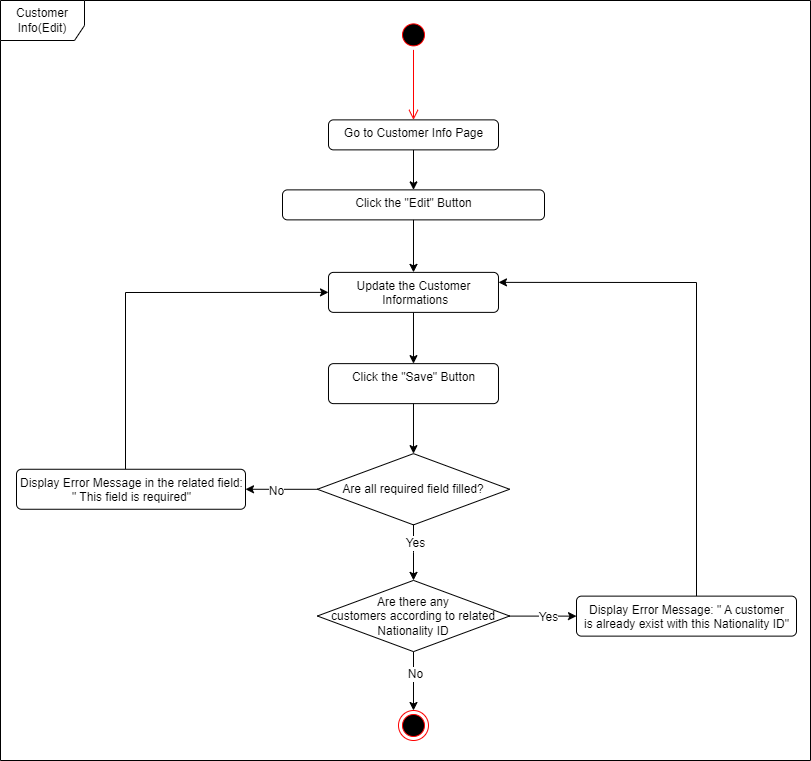

The diagram above was exported from draw.io. Its source (the exported page's mxGraphModel, read from the mxfile embedded in the PNG):
<mxGraphModel dx="2068" dy="940" grid="1" gridSize="10" guides="1" tooltips="1" connect="1" arrows="1" fold="1" page="1" pageScale="1" pageWidth="827" pageHeight="1169" math="0" shadow="0">
  <root>
    <mxCell id="0" />
    <mxCell id="1" parent="0" />
    <mxCell id="2" value="Customer Info(Edit)" style="shape=umlFrame;whiteSpace=wrap;html=1;fillColor=#FFFFFF;width=84;height=40;" vertex="1" parent="1">
      <mxGeometry x="4970" y="30" width="810" height="760" as="geometry" />
    </mxCell>
    <mxCell id="3" value="" style="ellipse;html=1;shape=endState;fillColor=#000000;strokeColor=#ff0000;" vertex="1" parent="1">
      <mxGeometry x="5367.99" y="740" width="30" height="30" as="geometry" />
    </mxCell>
    <mxCell id="4" value="" style="ellipse;html=1;shape=startState;fillColor=#000000;strokeColor=#ff0000;" vertex="1" parent="1">
      <mxGeometry x="5368" y="49.379999999999995" width="30" height="30" as="geometry" />
    </mxCell>
    <mxCell id="5" value="" style="edgeStyle=orthogonalEdgeStyle;html=1;verticalAlign=bottom;endArrow=open;endSize=8;strokeColor=#ff0000;rounded=0;entryX=0.5;entryY=0;entryDx=0;entryDy=0;" edge="1" source="4" target="8" parent="1">
      <mxGeometry relative="1" as="geometry">
        <mxPoint x="5327" y="149.38" as="targetPoint" />
        <Array as="points" />
      </mxGeometry>
    </mxCell>
    <mxCell id="6" value="Click the &quot;Edit&quot; Button" style="html=1;align=center;verticalAlign=top;rounded=1;absoluteArcSize=1;arcSize=10;dashed=0;fillColor=#FFFFFF;" vertex="1" parent="1">
      <mxGeometry x="5252" y="219.38" width="262" height="30" as="geometry" />
    </mxCell>
    <mxCell id="7" style="edgeStyle=orthogonalEdgeStyle;rounded=0;orthogonalLoop=1;jettySize=auto;html=1;" edge="1" source="8" target="6" parent="1">
      <mxGeometry relative="1" as="geometry" />
    </mxCell>
    <mxCell id="8" value="Go to Customer Info Page" style="html=1;align=center;verticalAlign=top;rounded=1;absoluteArcSize=1;arcSize=10;dashed=0;fillColor=#FFFFFF;" vertex="1" parent="1">
      <mxGeometry x="5298" y="149.38" width="170" height="30" as="geometry" />
    </mxCell>
    <mxCell id="9" style="edgeStyle=orthogonalEdgeStyle;rounded=0;orthogonalLoop=1;jettySize=auto;html=1;entryX=1;entryY=0.5;entryDx=0;entryDy=0;fontSize=12;" edge="1" source="13" target="15" parent="1">
      <mxGeometry relative="1" as="geometry" />
    </mxCell>
    <mxCell id="10" value="No" style="edgeLabel;html=1;align=center;verticalAlign=middle;resizable=0;points=[];fontSize=12;" vertex="1" connectable="0" parent="9">
      <mxGeometry x="0.1466" y="1" relative="1" as="geometry">
        <mxPoint as="offset" />
      </mxGeometry>
    </mxCell>
    <mxCell id="11" style="edgeStyle=orthogonalEdgeStyle;rounded=0;orthogonalLoop=1;jettySize=auto;html=1;entryX=0.5;entryY=0;entryDx=0;entryDy=0;fontSize=12;" edge="1" source="13" target="23" parent="1">
      <mxGeometry relative="1" as="geometry">
        <mxPoint x="5383.005" y="608.13" as="targetPoint" />
      </mxGeometry>
    </mxCell>
    <mxCell id="12" value="Yes" style="edgeLabel;html=1;align=center;verticalAlign=middle;resizable=0;points=[];fontSize=12;" vertex="1" connectable="0" parent="11">
      <mxGeometry x="-0.3378" y="1" relative="1" as="geometry">
        <mxPoint as="offset" />
      </mxGeometry>
    </mxCell>
    <mxCell id="13" value="Are all required field filled?" style="rhombus;whiteSpace=wrap;html=1;fillColor=#FFFFFF;" vertex="1" parent="1">
      <mxGeometry x="5286.87" y="483.13" width="192.25" height="71.25" as="geometry" />
    </mxCell>
    <mxCell id="14" style="edgeStyle=orthogonalEdgeStyle;rounded=0;orthogonalLoop=1;jettySize=auto;html=1;fontSize=12;entryX=0;entryY=0.5;entryDx=0;entryDy=0;" edge="1" source="15" target="18" parent="1">
      <mxGeometry relative="1" as="geometry">
        <Array as="points">
          <mxPoint x="5095" y="322.13" />
        </Array>
        <mxPoint x="5298" y="334.38" as="targetPoint" />
      </mxGeometry>
    </mxCell>
    <mxCell id="15" value="Display Error Message in the related field: &lt;br&gt;&quot; This field is required&quot;" style="html=1;align=center;verticalAlign=top;rounded=1;absoluteArcSize=1;arcSize=10;dashed=0;fillColor=#FFFFFF;" vertex="1" parent="1">
      <mxGeometry x="4986" y="498.76" width="229" height="40" as="geometry" />
    </mxCell>
    <mxCell id="16" style="edgeStyle=orthogonalEdgeStyle;rounded=0;orthogonalLoop=1;jettySize=auto;html=1;entryX=0.5;entryY=0;entryDx=0;entryDy=0;fontSize=12;exitX=0.5;exitY=1;exitDx=0;exitDy=0;" edge="1" source="6" target="18" parent="1">
      <mxGeometry relative="1" as="geometry">
        <mxPoint x="5383.01" y="351.8800000000001" as="sourcePoint" />
      </mxGeometry>
    </mxCell>
    <mxCell id="17" style="edgeStyle=orthogonalEdgeStyle;rounded=0;orthogonalLoop=1;jettySize=auto;html=1;fontSize=12;" edge="1" source="18" target="27" parent="1">
      <mxGeometry relative="1" as="geometry" />
    </mxCell>
    <mxCell id="18" value="Update the Customer&lt;br&gt;&amp;nbsp;Informations" style="html=1;align=center;verticalAlign=top;rounded=1;absoluteArcSize=1;arcSize=10;dashed=0;fillColor=#FFFFFF;" vertex="1" parent="1">
      <mxGeometry x="5297.99" y="301.88" width="170" height="40" as="geometry" />
    </mxCell>
    <mxCell id="19" style="edgeStyle=orthogonalEdgeStyle;rounded=0;orthogonalLoop=1;jettySize=auto;html=1;fontSize=12;entryX=0.5;entryY=0;entryDx=0;entryDy=0;" edge="1" source="23" target="3" parent="1">
      <mxGeometry relative="1" as="geometry">
        <mxPoint x="5383.0526315789475" y="730" as="targetPoint" />
      </mxGeometry>
    </mxCell>
    <mxCell id="20" value="No" style="edgeLabel;html=1;align=center;verticalAlign=middle;resizable=0;points=[];fontSize=12;" vertex="1" connectable="0" parent="19">
      <mxGeometry x="-0.2754" y="1" relative="1" as="geometry">
        <mxPoint as="offset" />
      </mxGeometry>
    </mxCell>
    <mxCell id="21" style="edgeStyle=orthogonalEdgeStyle;rounded=0;orthogonalLoop=1;jettySize=auto;html=1;entryX=0;entryY=0.5;entryDx=0;entryDy=0;fontSize=12;" edge="1" source="23" target="25" parent="1">
      <mxGeometry relative="1" as="geometry" />
    </mxCell>
    <mxCell id="22" value="Yes" style="edgeLabel;html=1;align=center;verticalAlign=middle;resizable=0;points=[];fontSize=12;" vertex="1" connectable="0" parent="21">
      <mxGeometry x="0.1588" relative="1" as="geometry">
        <mxPoint as="offset" />
      </mxGeometry>
    </mxCell>
    <mxCell id="23" value="&lt;font style=&quot;font-size: 12px;&quot;&gt;Are there any &lt;br&gt;customers according to related&lt;br&gt;Nationality ID&lt;/font&gt;" style="rhombus;whiteSpace=wrap;html=1;fillColor=#FFFFFF;" vertex="1" parent="1">
      <mxGeometry x="5286.87" y="609.88" width="192.25" height="71.25" as="geometry" />
    </mxCell>
    <mxCell id="24" style="edgeStyle=orthogonalEdgeStyle;rounded=0;orthogonalLoop=1;jettySize=auto;html=1;entryX=1;entryY=0.25;entryDx=0;entryDy=0;fontSize=12;" edge="1" source="25" target="18" parent="1">
      <mxGeometry relative="1" as="geometry">
        <Array as="points">
          <mxPoint x="5666" y="312.13" />
        </Array>
      </mxGeometry>
    </mxCell>
    <mxCell id="25" value="Display Error Message: &quot; A customer &lt;br&gt;is already exist with this Nationality ID&quot;" style="html=1;align=center;verticalAlign=top;rounded=1;absoluteArcSize=1;arcSize=10;dashed=0;fillColor=#FFFFFF;" vertex="1" parent="1">
      <mxGeometry x="5546" y="625.63" width="220" height="40" as="geometry" />
    </mxCell>
    <mxCell id="26" style="edgeStyle=orthogonalEdgeStyle;rounded=0;orthogonalLoop=1;jettySize=auto;html=1;entryX=0.5;entryY=0;entryDx=0;entryDy=0;fontSize=12;" edge="1" source="27" target="13" parent="1">
      <mxGeometry relative="1" as="geometry" />
    </mxCell>
    <mxCell id="27" value="Click the &quot;Save&quot; Button" style="html=1;align=center;verticalAlign=top;rounded=1;absoluteArcSize=1;arcSize=10;dashed=0;fillColor=#FFFFFF;" vertex="1" parent="1">
      <mxGeometry x="5297.99" y="393.13" width="170" height="40" as="geometry" />
    </mxCell>
  </root>
</mxGraphModel>